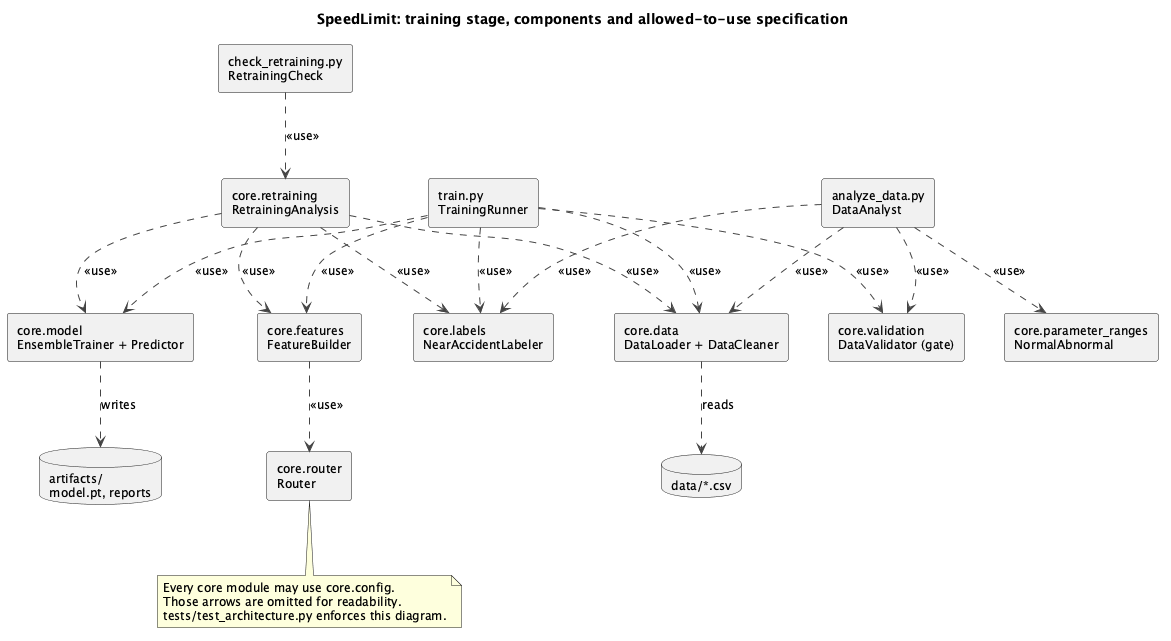

The diagram above was rendered by PlantUML. Its source (embedded in the PNG):
@startuml 01_architecture_training
title SpeedLimit: training stage, components and allowed-to-use specification
skinparam shadowing false
skinparam componentStyle rectangle
skinparam nodesep 40
skinparam ranksep 70
skinparam defaultFontSize 12
skinparam ArrowColor #444444

[train.py\nTrainingRunner] as Train
[analyze_data.py\nDataAnalyst] as Analyze
[check_retraining.py\nRetrainingCheck] as RetrainCli
[core.retraining\nRetrainingAnalysis] as Retraining
[core.data\nDataLoader + DataCleaner] as Data
[core.validation\nDataValidator (gate)] as Validation
[core.labels\nNearAccidentLabeler] as Labels
[core.features\nFeatureBuilder] as Features
[core.model\nEnsembleTrainer + Predictor] as Model
[core.router\nRouter] as Router
[core.parameter_ranges\nNormalAbnormal] as Ranges
database "data/*.csv" as CSV
database "artifacts/\nmodel.pt, reports" as Art

Analyze ..> Data : <<use>>
Analyze ..> Validation : <<use>>
Analyze ..> Labels : <<use>>
Analyze ..> Ranges : <<use>>
Train ..> Data : <<use>>
Train ..> Validation : <<use>>
Train ..> Labels : <<use>>
Train ..> Features : <<use>>
Train ..> Model : <<use>>
RetrainCli ..> Retraining : <<use>>
Retraining ..> Data : <<use>>
Retraining ..> Labels : <<use>>
Retraining ..> Features : <<use>>
Retraining ..> Model : <<use>>
Features ..> Router : <<use>>
Data ..> CSV : reads
Model ..> Art : writes

note bottom of Router
  Every core module may use core.config.
  Those arrows are omitted for readability.
  tests/test_architecture.py enforces this diagram.
end note
@enduml